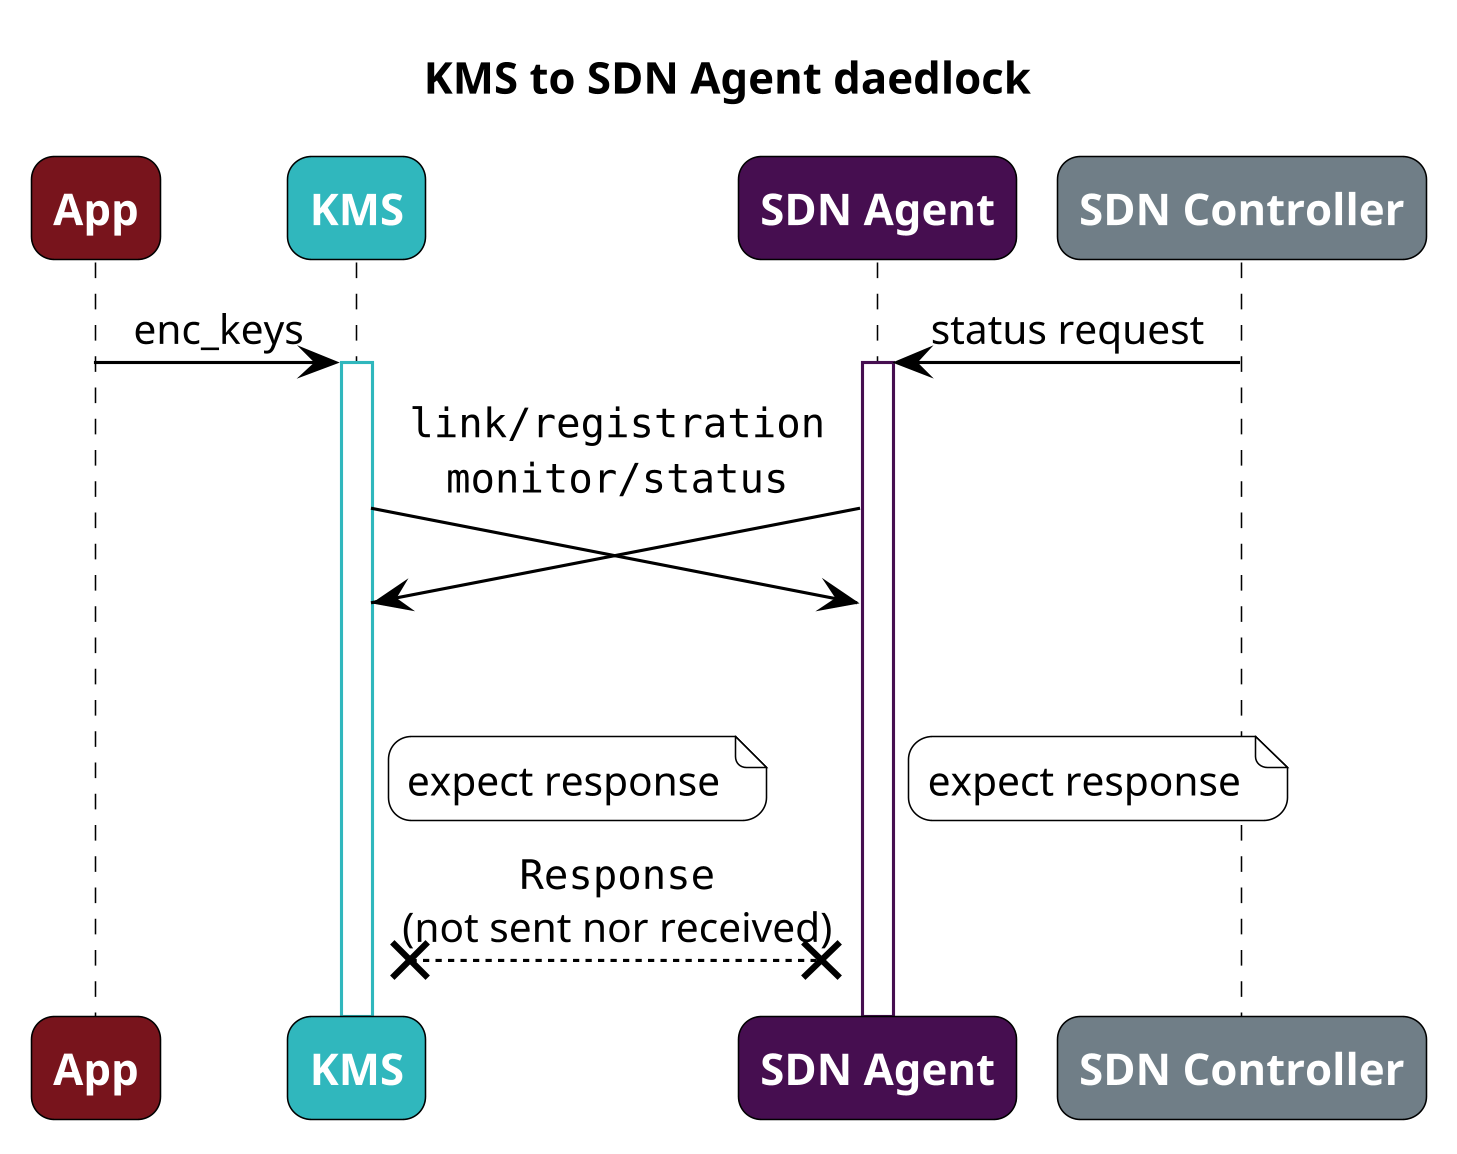

The diagram above was rendered by PlantUML. Its source (embedded in the PNG):
@startuml
!include ./style.pu
'autonumber
hide stereotype

skinparam dpi 300

!pragma teoz true

participant App <<app>>
participant "KMS" <<kms>>
participant "SDN Agent" <<sdna>>
participant "SDN Controller" <<sdnc>>

title: KMS to SDN Agent daedlock
App -> "KMS": enc_keys
&"SDN Controller" -> "SDN Agent": status request
activate "KMS"
activate "SDN Agent"
"KMS" ->(30) "SDN Agent": ""link/registration""\n
&"SDN Agent" ->(30) "KMS": ""monitor/status""
note right of "KMS": expect response
&note right of "SDN Agent": expect response
"KMS" x<-->x "SDN Agent": ""Response""\n(not sent nor received)

@enduml